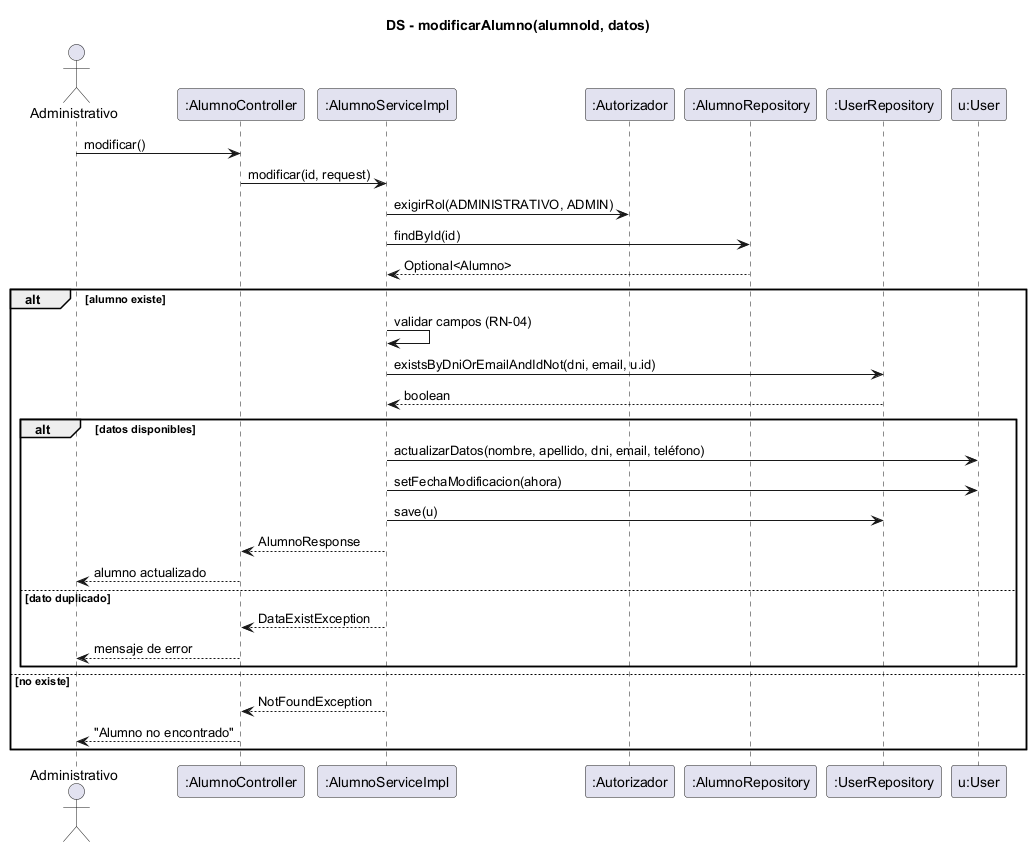

The diagram above was rendered by PlantUML. Its source (embedded in the PNG):
@startuml ds-modificar-alumno
skinparam shadowing false
title DS - modificarAlumno(alumnoId, datos)
actor Administrativo
participant ":AlumnoController" as C
participant ":AlumnoServiceImpl" as S
participant ":Autorizador" as AU
participant ":AlumnoRepository" as R
participant ":UserRepository" as UR
participant "u:User" as U

Administrativo -> C : modificar()
C -> S : modificar(id, request)
S -> AU : exigirRol(ADMINISTRATIVO, ADMIN)
S -> R : findById(id)
R --> S : Optional<Alumno>
alt alumno existe
  S -> S : validar campos (RN-04)
  S -> UR : existsByDniOrEmailAndIdNot(dni, email, u.id)
  UR --> S : boolean
  alt datos disponibles
    S -> U : actualizarDatos(nombre, apellido, dni, email, teléfono)
    S -> U : setFechaModificacion(ahora)
    S -> UR : save(u)
    S --> C : AlumnoResponse
    C --> Administrativo : alumno actualizado
  else dato duplicado
    S --> C : DataExistException
    C --> Administrativo : mensaje de error
  end
else no existe
  S --> C : NotFoundException
  C --> Administrativo : "Alumno no encontrado"
end
@enduml